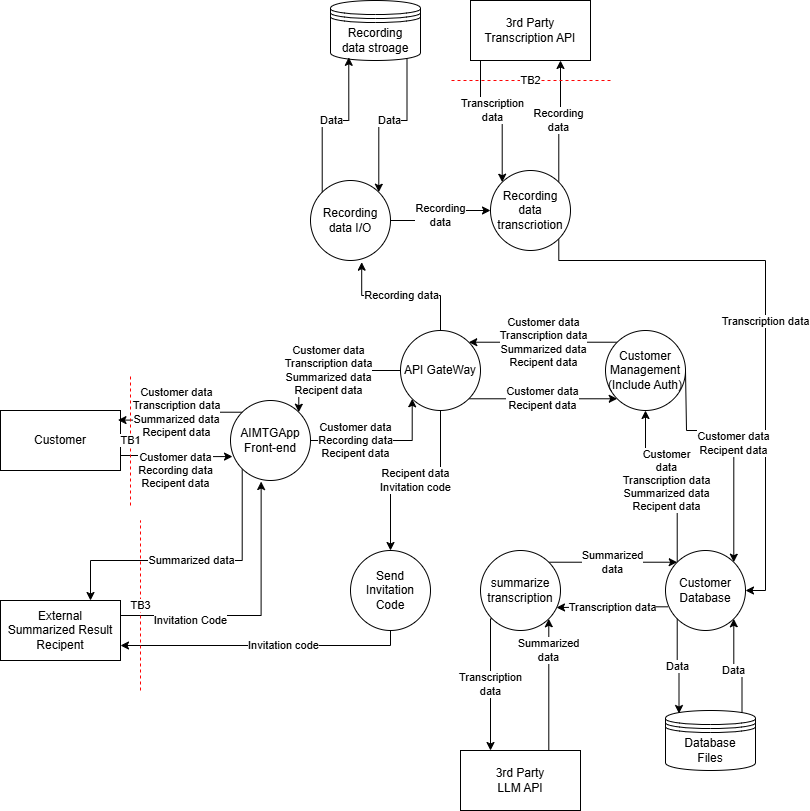

The diagram above was exported from draw.io. Its source (the exported page's mxGraphModel, read from the mxfile embedded in the PNG):
<mxGraphModel dx="1087" dy="1058" grid="1" gridSize="10" guides="1" tooltips="1" connect="1" arrows="1" fold="1" page="1" pageScale="1" pageWidth="850" pageHeight="1100" math="0" shadow="0">
  <root>
    <mxCell id="0" />
    <mxCell id="1" parent="0" />
    <mxCell id="Okjl_yhnIC2lDpPyXPDZ-1" parent="1" style="rounded=0;whiteSpace=wrap;html=1;" value="Customer" vertex="1">
      <mxGeometry height="60" width="120" x="20" y="480" as="geometry" />
    </mxCell>
    <mxCell id="Okjl_yhnIC2lDpPyXPDZ-21" edge="1" parent="1" source="Okjl_yhnIC2lDpPyXPDZ-2" style="edgeStyle=orthogonalEdgeStyle;rounded=0;orthogonalLoop=1;jettySize=auto;html=1;exitX=0.75;exitY=0;exitDx=0;exitDy=0;entryX=1;entryY=1;entryDx=0;entryDy=0;" target="Okjl_yhnIC2lDpPyXPDZ-14" value="Summarized&lt;br&gt;data">
      <mxGeometry relative="1" x="0.5246" as="geometry">
        <mxPoint as="offset" />
        <Array as="points">
          <mxPoint x="568" y="820" />
        </Array>
      </mxGeometry>
    </mxCell>
    <mxCell id="Okjl_yhnIC2lDpPyXPDZ-2" parent="1" style="rounded=0;whiteSpace=wrap;html=1;" value="&lt;div&gt;3rd Party&lt;/div&gt;LLM API" vertex="1">
      <mxGeometry height="60" width="120" x="480" y="820" as="geometry" />
    </mxCell>
    <mxCell id="Okjl_yhnIC2lDpPyXPDZ-27" edge="1" parent="1" source="Okjl_yhnIC2lDpPyXPDZ-3" style="edgeStyle=orthogonalEdgeStyle;rounded=0;orthogonalLoop=1;jettySize=auto;html=1;exitX=0.25;exitY=1;exitDx=0;exitDy=0;entryX=0;entryY=0;entryDx=0;entryDy=0;" target="Okjl_yhnIC2lDpPyXPDZ-11" value="Transcription&lt;br&gt;data">
      <mxGeometry relative="1" as="geometry">
        <Array as="points">
          <mxPoint x="500" y="130" />
          <mxPoint x="500" y="180" />
          <mxPoint x="522" y="180" />
        </Array>
      </mxGeometry>
    </mxCell>
    <mxCell id="Okjl_yhnIC2lDpPyXPDZ-3" parent="1" style="rounded=0;whiteSpace=wrap;html=1;" value="3rd Party&lt;br&gt;Transcription API" vertex="1">
      <mxGeometry height="60" width="120" x="490" y="70" as="geometry" />
    </mxCell>
    <mxCell id="Okjl_yhnIC2lDpPyXPDZ-39" edge="1" parent="1" source="Okjl_yhnIC2lDpPyXPDZ-4" style="edgeStyle=orthogonalEdgeStyle;rounded=0;orthogonalLoop=1;jettySize=auto;html=1;exitX=1;exitY=0.5;exitDx=0;exitDy=0;entryX=0;entryY=1;entryDx=0;entryDy=0;" target="Okjl_yhnIC2lDpPyXPDZ-8" value="Customer data&lt;br&gt;Recording data&lt;br&gt;Recipent data">
      <mxGeometry relative="1" x="-0.3725" as="geometry">
        <mxPoint as="offset" />
        <Array as="points">
          <mxPoint x="432" y="510" />
        </Array>
      </mxGeometry>
    </mxCell>
    <mxCell id="W02d-s6d9yotPFArWz6A-10" edge="1" parent="1" source="Okjl_yhnIC2lDpPyXPDZ-4" style="edgeStyle=orthogonalEdgeStyle;rounded=0;orthogonalLoop=1;jettySize=auto;html=1;exitX=0;exitY=1;exitDx=0;exitDy=0;entryX=0.75;entryY=0;entryDx=0;entryDy=0;" target="W02d-s6d9yotPFArWz6A-1" value="&lt;span style=&quot;color: rgb(0, 0, 0); font-family: Helvetica; font-size: 11px; font-style: normal; font-variant-ligatures: normal; font-variant-caps: normal; font-weight: 400; letter-spacing: normal; orphans: 2; text-align: center; text-indent: 0px; text-transform: none; widows: 2; word-spacing: 0px; -webkit-text-stroke-width: 0px; white-space: nowrap; background-color: rgb(255, 255, 255); text-decoration-thickness: initial; text-decoration-style: initial; text-decoration-color: initial; float: none; display: inline !important;&quot;&gt;Summarized data&lt;/span&gt;">
      <mxGeometry relative="1" as="geometry">
        <Array as="points">
          <mxPoint x="262" y="630" />
          <mxPoint x="110" y="630" />
        </Array>
      </mxGeometry>
    </mxCell>
    <mxCell id="Okjl_yhnIC2lDpPyXPDZ-4" parent="1" style="ellipse;whiteSpace=wrap;html=1;aspect=fixed;" value="AIMTGApp&lt;br&gt;Front-end" vertex="1">
      <mxGeometry height="80" width="80" x="250" y="470" as="geometry" />
    </mxCell>
    <mxCell id="Okjl_yhnIC2lDpPyXPDZ-5" edge="1" parent="1" source="Okjl_yhnIC2lDpPyXPDZ-4" style="edgeStyle=orthogonalEdgeStyle;rounded=0;orthogonalLoop=1;jettySize=auto;html=1;exitX=0.5;exitY=1;exitDx=0;exitDy=0;" target="Okjl_yhnIC2lDpPyXPDZ-4">
      <mxGeometry relative="1" as="geometry" />
    </mxCell>
    <mxCell id="Okjl_yhnIC2lDpPyXPDZ-23" edge="1" parent="1" source="Okjl_yhnIC2lDpPyXPDZ-6" style="edgeStyle=orthogonalEdgeStyle;rounded=0;orthogonalLoop=1;jettySize=auto;html=1;exitX=0.85;exitY=0.95;exitDx=0;exitDy=0;exitPerimeter=0;entryX=1;entryY=0;entryDx=0;entryDy=0;" target="Okjl_yhnIC2lDpPyXPDZ-12" value="Data">
      <mxGeometry relative="1" as="geometry" />
    </mxCell>
    <mxCell id="Okjl_yhnIC2lDpPyXPDZ-6" parent="1" style="shape=datastore;whiteSpace=wrap;html=1;" value="Recording&lt;br&gt;data stroage" vertex="1">
      <mxGeometry height="60" width="90" x="350" y="70" as="geometry" />
    </mxCell>
    <mxCell id="Okjl_yhnIC2lDpPyXPDZ-34" edge="1" parent="1" source="Okjl_yhnIC2lDpPyXPDZ-8" style="edgeStyle=orthogonalEdgeStyle;rounded=0;orthogonalLoop=1;jettySize=auto;html=1;exitX=1;exitY=1;exitDx=0;exitDy=0;entryX=0;entryY=1;entryDx=0;entryDy=0;" target="Okjl_yhnIC2lDpPyXPDZ-28" value="Customer data&lt;br&gt;Recipent data">
      <mxGeometry relative="1" as="geometry" />
    </mxCell>
    <mxCell id="Okjl_yhnIC2lDpPyXPDZ-38" edge="1" parent="1" source="Okjl_yhnIC2lDpPyXPDZ-8" style="edgeStyle=orthogonalEdgeStyle;rounded=0;orthogonalLoop=1;jettySize=auto;html=1;exitX=0;exitY=0.5;exitDx=0;exitDy=0;entryX=1;entryY=0;entryDx=0;entryDy=0;" target="Okjl_yhnIC2lDpPyXPDZ-4" value="Customer data&lt;br&gt;Transcription data&lt;br&gt;Summarized data&lt;br&gt;Recipent data">
      <mxGeometry relative="1" as="geometry">
        <Array as="points">
          <mxPoint x="318" y="440" />
        </Array>
      </mxGeometry>
    </mxCell>
    <mxCell id="W02d-s6d9yotPFArWz6A-8" edge="1" parent="1" source="Okjl_yhnIC2lDpPyXPDZ-8" style="edgeStyle=orthogonalEdgeStyle;rounded=0;orthogonalLoop=1;jettySize=auto;html=1;entryX=0.5;entryY=0;entryDx=0;entryDy=0;" target="W02d-s6d9yotPFArWz6A-3" value="Recipent data&lt;br&gt;Invitation code">
      <mxGeometry relative="1" as="geometry">
        <mxPoint x="460" y="570" as="targetPoint" />
      </mxGeometry>
    </mxCell>
    <mxCell id="Okjl_yhnIC2lDpPyXPDZ-8" parent="1" style="ellipse;whiteSpace=wrap;html=1;aspect=fixed;" value="API GateWay" vertex="1">
      <mxGeometry height="80" width="80" x="420" y="400" as="geometry" />
    </mxCell>
    <mxCell id="Okjl_yhnIC2lDpPyXPDZ-30" edge="1" parent="1" source="Okjl_yhnIC2lDpPyXPDZ-9" style="edgeStyle=orthogonalEdgeStyle;rounded=0;orthogonalLoop=1;jettySize=auto;html=1;exitX=0;exitY=0;exitDx=0;exitDy=0;entryX=0.5;entryY=1;entryDx=0;entryDy=0;" target="Okjl_yhnIC2lDpPyXPDZ-28" value="Customer&lt;br&gt;data&lt;br&gt;Transcription data&lt;br&gt;Summarized data&lt;br&gt;Recipent data">
      <mxGeometry relative="1" as="geometry" />
    </mxCell>
    <mxCell id="Okjl_yhnIC2lDpPyXPDZ-37" edge="1" parent="1" source="Okjl_yhnIC2lDpPyXPDZ-9" style="edgeStyle=orthogonalEdgeStyle;rounded=0;orthogonalLoop=1;jettySize=auto;html=1;exitX=0.029;exitY=0.704;exitDx=0;exitDy=0;entryX=0.95;entryY=0.713;entryDx=0;entryDy=0;exitPerimeter=0;entryPerimeter=0;" target="Okjl_yhnIC2lDpPyXPDZ-14" value="Transcription data">
      <mxGeometry relative="1" as="geometry">
        <Array as="points" />
      </mxGeometry>
    </mxCell>
    <mxCell id="Okjl_yhnIC2lDpPyXPDZ-9" parent="1" style="ellipse;whiteSpace=wrap;html=1;aspect=fixed;" value="Customer&lt;br&gt;Database" vertex="1">
      <mxGeometry height="80" width="80" x="685" y="620" as="geometry" />
    </mxCell>
    <mxCell id="Okjl_yhnIC2lDpPyXPDZ-18" edge="1" parent="1" source="Okjl_yhnIC2lDpPyXPDZ-10" style="edgeStyle=orthogonalEdgeStyle;rounded=0;orthogonalLoop=1;jettySize=auto;html=1;exitX=0.85;exitY=0.05;exitDx=0;exitDy=0;exitPerimeter=0;entryX=1;entryY=1;entryDx=0;entryDy=0;" target="Okjl_yhnIC2lDpPyXPDZ-9" value="Data">
      <mxGeometry relative="1" as="geometry" />
    </mxCell>
    <mxCell id="Okjl_yhnIC2lDpPyXPDZ-10" parent="1" style="shape=datastore;whiteSpace=wrap;html=1;" value="Database&lt;br&gt;Files" vertex="1">
      <mxGeometry height="60" width="90" x="685" y="780" as="geometry" />
    </mxCell>
    <mxCell id="Okjl_yhnIC2lDpPyXPDZ-26" edge="1" parent="1" source="Okjl_yhnIC2lDpPyXPDZ-11" style="edgeStyle=orthogonalEdgeStyle;rounded=0;orthogonalLoop=1;jettySize=auto;html=1;exitX=1;exitY=0;exitDx=0;exitDy=0;entryX=0.75;entryY=1;entryDx=0;entryDy=0;" target="Okjl_yhnIC2lDpPyXPDZ-3" value="Recording&lt;br&gt;data">
      <mxGeometry relative="1" as="geometry" />
    </mxCell>
    <mxCell id="Okjl_yhnIC2lDpPyXPDZ-32" edge="1" parent="1" source="Okjl_yhnIC2lDpPyXPDZ-11" style="edgeStyle=orthogonalEdgeStyle;rounded=0;orthogonalLoop=1;jettySize=auto;html=1;exitX=1;exitY=1;exitDx=0;exitDy=0;entryX=1;entryY=0.5;entryDx=0;entryDy=0;" target="Okjl_yhnIC2lDpPyXPDZ-9" value="Transcription data">
      <mxGeometry relative="1" as="geometry">
        <Array as="points">
          <mxPoint x="578" y="330" />
          <mxPoint x="785" y="330" />
          <mxPoint x="785" y="660" />
        </Array>
      </mxGeometry>
    </mxCell>
    <mxCell id="Okjl_yhnIC2lDpPyXPDZ-11" parent="1" style="ellipse;whiteSpace=wrap;html=1;aspect=fixed;" value="&lt;div&gt;Recording data transcriotion&lt;/div&gt;" vertex="1">
      <mxGeometry height="80" width="80" x="510" y="240" as="geometry" />
    </mxCell>
    <mxCell id="Okjl_yhnIC2lDpPyXPDZ-12" parent="1" style="ellipse;whiteSpace=wrap;html=1;aspect=fixed;" value="&lt;div&gt;Recording data I/O&lt;/div&gt;" vertex="1">
      <mxGeometry height="80" width="80" x="330" y="250" as="geometry" />
    </mxCell>
    <mxCell id="Okjl_yhnIC2lDpPyXPDZ-20" edge="1" parent="1" source="Okjl_yhnIC2lDpPyXPDZ-14" style="edgeStyle=orthogonalEdgeStyle;rounded=0;orthogonalLoop=1;jettySize=auto;html=1;exitX=0;exitY=1;exitDx=0;exitDy=0;entryX=0.25;entryY=0;entryDx=0;entryDy=0;" target="Okjl_yhnIC2lDpPyXPDZ-2" value="Transcription&lt;br&gt;data">
      <mxGeometry relative="1" as="geometry">
        <Array as="points">
          <mxPoint x="510" y="688" />
        </Array>
      </mxGeometry>
    </mxCell>
    <mxCell id="Okjl_yhnIC2lDpPyXPDZ-22" edge="1" parent="1" source="Okjl_yhnIC2lDpPyXPDZ-14" style="edgeStyle=orthogonalEdgeStyle;rounded=0;orthogonalLoop=1;jettySize=auto;html=1;exitX=1;exitY=0;exitDx=0;exitDy=0;entryX=0;entryY=0;entryDx=0;entryDy=0;" target="Okjl_yhnIC2lDpPyXPDZ-9" value="Summarized&lt;br&gt;data">
      <mxGeometry relative="1" as="geometry" />
    </mxCell>
    <mxCell id="Okjl_yhnIC2lDpPyXPDZ-14" parent="1" style="ellipse;whiteSpace=wrap;html=1;aspect=fixed;" value="summarize transcription" vertex="1">
      <mxGeometry height="80" width="80" x="500" y="620" as="geometry" />
    </mxCell>
    <mxCell id="Okjl_yhnIC2lDpPyXPDZ-19" edge="1" parent="1" source="Okjl_yhnIC2lDpPyXPDZ-9" style="edgeStyle=orthogonalEdgeStyle;rounded=0;orthogonalLoop=1;jettySize=auto;html=1;exitX=0;exitY=1;exitDx=0;exitDy=0;entryX=0.15;entryY=0.05;entryDx=0;entryDy=0;entryPerimeter=0;" target="Okjl_yhnIC2lDpPyXPDZ-10" value="Data">
      <mxGeometry relative="1" as="geometry" />
    </mxCell>
    <mxCell id="Okjl_yhnIC2lDpPyXPDZ-24" edge="1" parent="1" source="Okjl_yhnIC2lDpPyXPDZ-12" style="edgeStyle=orthogonalEdgeStyle;rounded=0;orthogonalLoop=1;jettySize=auto;html=1;exitX=0;exitY=0;exitDx=0;exitDy=0;entryX=0.203;entryY=0.947;entryDx=0;entryDy=0;entryPerimeter=0;" target="Okjl_yhnIC2lDpPyXPDZ-6" value="Data">
      <mxGeometry relative="1" as="geometry" />
    </mxCell>
    <mxCell id="Okjl_yhnIC2lDpPyXPDZ-25" edge="1" parent="1" source="Okjl_yhnIC2lDpPyXPDZ-12" style="edgeStyle=orthogonalEdgeStyle;rounded=0;orthogonalLoop=1;jettySize=auto;html=1;exitX=1;exitY=0.5;exitDx=0;exitDy=0;entryX=0;entryY=0.5;entryDx=0;entryDy=0;" target="Okjl_yhnIC2lDpPyXPDZ-11" value="Recording&lt;br&gt;data">
      <mxGeometry relative="1" as="geometry" />
    </mxCell>
    <mxCell id="Okjl_yhnIC2lDpPyXPDZ-35" edge="1" parent="1" source="Okjl_yhnIC2lDpPyXPDZ-28" style="edgeStyle=orthogonalEdgeStyle;rounded=0;orthogonalLoop=1;jettySize=auto;html=1;exitX=0;exitY=0;exitDx=0;exitDy=0;entryX=1;entryY=0;entryDx=0;entryDy=0;" target="Okjl_yhnIC2lDpPyXPDZ-8" value="Customer data&lt;br&gt;Transcription data&lt;br&gt;Summarized data&lt;br&gt;Recipent data">
      <mxGeometry relative="1" as="geometry" />
    </mxCell>
    <mxCell id="Okjl_yhnIC2lDpPyXPDZ-28" parent="1" style="ellipse;whiteSpace=wrap;html=1;aspect=fixed;" value="Customer&lt;br&gt;Management&lt;br&gt;(Include Auth)" vertex="1">
      <mxGeometry height="80" width="80" x="625" y="400" as="geometry" />
    </mxCell>
    <mxCell id="Okjl_yhnIC2lDpPyXPDZ-29" edge="1" parent="1" style="edgeStyle=orthogonalEdgeStyle;rounded=0;orthogonalLoop=1;jettySize=auto;html=1;exitX=1;exitY=1;exitDx=0;exitDy=0;entryX=1;entryY=0;entryDx=0;entryDy=0;" target="Okjl_yhnIC2lDpPyXPDZ-9" value="Customer data&lt;br&gt;Recipent data">
      <mxGeometry relative="1" as="geometry">
        <Array as="points">
          <mxPoint x="706" y="440" />
          <mxPoint x="706" y="500" />
          <mxPoint x="753" y="500" />
        </Array>
        <mxPoint x="705.0042712474622" y="440.00427124746193" as="sourcePoint" />
        <mxPoint x="752.24" y="598.52" as="targetPoint" />
      </mxGeometry>
    </mxCell>
    <mxCell id="Okjl_yhnIC2lDpPyXPDZ-33" edge="1" parent="1" source="Okjl_yhnIC2lDpPyXPDZ-8" style="edgeStyle=orthogonalEdgeStyle;rounded=0;orthogonalLoop=1;jettySize=auto;html=1;exitX=0.5;exitY=0;exitDx=0;exitDy=0;entryX=0.64;entryY=1.021;entryDx=0;entryDy=0;entryPerimeter=0;" target="Okjl_yhnIC2lDpPyXPDZ-12" value="Recording data">
      <mxGeometry relative="1" as="geometry" />
    </mxCell>
    <mxCell id="Okjl_yhnIC2lDpPyXPDZ-40" edge="1" parent="1" source="Okjl_yhnIC2lDpPyXPDZ-1" style="edgeStyle=orthogonalEdgeStyle;rounded=0;orthogonalLoop=1;jettySize=auto;html=1;exitX=1;exitY=0.75;exitDx=0;exitDy=0;entryX=0.025;entryY=0.701;entryDx=0;entryDy=0;entryPerimeter=0;" target="Okjl_yhnIC2lDpPyXPDZ-4" value="&lt;span style=&quot;color: rgb(0, 0, 0); font-family: Helvetica; font-size: 11px; font-style: normal; font-variant-ligatures: normal; font-variant-caps: normal; font-weight: 400; letter-spacing: normal; orphans: 2; text-align: center; text-indent: 0px; text-transform: none; widows: 2; word-spacing: 0px; -webkit-text-stroke-width: 0px; white-space: nowrap; background-color: rgb(255, 255, 255); text-decoration-thickness: initial; text-decoration-style: initial; text-decoration-color: initial; float: none; display: inline !important;&quot;&gt;Customer data&lt;/span&gt;&lt;br style=&quot;forced-color-adjust: none; color: rgb(0, 0, 0); font-family: Helvetica; font-size: 11px; font-style: normal; font-variant-ligatures: normal; font-variant-caps: normal; font-weight: 400; letter-spacing: normal; orphans: 2; text-align: center; text-indent: 0px; text-transform: none; widows: 2; word-spacing: 0px; -webkit-text-stroke-width: 0px; white-space: nowrap; text-decoration-thickness: initial; text-decoration-style: initial; text-decoration-color: initial;&quot;&gt;&lt;span style=&quot;color: rgb(0, 0, 0); font-family: Helvetica; font-size: 11px; font-style: normal; font-variant-ligatures: normal; font-variant-caps: normal; font-weight: 400; letter-spacing: normal; orphans: 2; text-align: center; text-indent: 0px; text-transform: none; widows: 2; word-spacing: 0px; -webkit-text-stroke-width: 0px; white-space: nowrap; background-color: rgb(255, 255, 255); text-decoration-thickness: initial; text-decoration-style: initial; text-decoration-color: initial; float: none; display: inline !important;&quot;&gt;Recording data&lt;br&gt;Recipent data&lt;/span&gt;">
      <mxGeometry relative="1" x="-0.008" y="-14" as="geometry">
        <mxPoint as="offset" />
      </mxGeometry>
    </mxCell>
    <mxCell id="Okjl_yhnIC2lDpPyXPDZ-41" edge="1" parent="1" source="Okjl_yhnIC2lDpPyXPDZ-4" style="edgeStyle=orthogonalEdgeStyle;rounded=0;orthogonalLoop=1;jettySize=auto;html=1;exitX=0;exitY=0;exitDx=0;exitDy=0;entryX=0.979;entryY=0.16;entryDx=0;entryDy=0;entryPerimeter=0;" target="Okjl_yhnIC2lDpPyXPDZ-1" value="&lt;span style=&quot;color: rgb(0, 0, 0); font-family: Helvetica; font-size: 11px; font-style: normal; font-variant-ligatures: normal; font-variant-caps: normal; font-weight: 400; letter-spacing: normal; orphans: 2; text-align: center; text-indent: 0px; text-transform: none; widows: 2; word-spacing: 0px; -webkit-text-stroke-width: 0px; white-space: nowrap; background-color: rgb(255, 255, 255); text-decoration-thickness: initial; text-decoration-style: initial; text-decoration-color: initial; float: none; display: inline !important;&quot;&gt;Customer data&lt;/span&gt;&lt;br style=&quot;forced-color-adjust: none; color: rgb(0, 0, 0); font-family: Helvetica; font-size: 11px; font-style: normal; font-variant-ligatures: normal; font-variant-caps: normal; font-weight: 400; letter-spacing: normal; orphans: 2; text-align: center; text-indent: 0px; text-transform: none; widows: 2; word-spacing: 0px; -webkit-text-stroke-width: 0px; white-space: nowrap; text-decoration-thickness: initial; text-decoration-style: initial; text-decoration-color: initial;&quot;&gt;&lt;span style=&quot;color: rgb(0, 0, 0); font-family: Helvetica; font-size: 11px; font-style: normal; font-variant-ligatures: normal; font-variant-caps: normal; font-weight: 400; letter-spacing: normal; orphans: 2; text-align: center; text-indent: 0px; text-transform: none; widows: 2; word-spacing: 0px; -webkit-text-stroke-width: 0px; white-space: nowrap; background-color: rgb(255, 255, 255); text-decoration-thickness: initial; text-decoration-style: initial; text-decoration-color: initial; float: none; display: inline !important;&quot;&gt;Transcription data&lt;/span&gt;&lt;br style=&quot;forced-color-adjust: none; color: rgb(0, 0, 0); font-family: Helvetica; font-size: 11px; font-style: normal; font-variant-ligatures: normal; font-variant-caps: normal; font-weight: 400; letter-spacing: normal; orphans: 2; text-align: center; text-indent: 0px; text-transform: none; widows: 2; word-spacing: 0px; -webkit-text-stroke-width: 0px; white-space: nowrap; text-decoration-thickness: initial; text-decoration-style: initial; text-decoration-color: initial;&quot;&gt;&lt;span style=&quot;color: rgb(0, 0, 0); font-family: Helvetica; font-size: 11px; font-style: normal; font-variant-ligatures: normal; font-variant-caps: normal; font-weight: 400; letter-spacing: normal; orphans: 2; text-align: center; text-indent: 0px; text-transform: none; widows: 2; word-spacing: 0px; -webkit-text-stroke-width: 0px; white-space: nowrap; background-color: rgb(255, 255, 255); text-decoration-thickness: initial; text-decoration-style: initial; text-decoration-color: initial; float: none; display: inline !important;&quot;&gt;Summarized data&lt;/span&gt;&lt;div&gt;&lt;span style=&quot;color: rgb(0, 0, 0); font-family: Helvetica; font-size: 11px; font-style: normal; font-variant-ligatures: normal; font-variant-caps: normal; font-weight: 400; letter-spacing: normal; orphans: 2; text-align: center; text-indent: 0px; text-transform: none; widows: 2; word-spacing: 0px; -webkit-text-stroke-width: 0px; white-space: nowrap; background-color: rgb(255, 255, 255); text-decoration-thickness: initial; text-decoration-style: initial; text-decoration-color: initial; float: none; display: inline !important;&quot;&gt;Recipent data&lt;/span&gt;&lt;/div&gt;">
      <mxGeometry relative="1" as="geometry" />
    </mxCell>
    <mxCell id="W02d-s6d9yotPFArWz6A-1" parent="1" style="rounded=0;whiteSpace=wrap;html=1;" value="External&lt;br&gt;Summarized Result&lt;br&gt;Recipent" vertex="1">
      <mxGeometry height="60" width="120" x="20" y="670" as="geometry" />
    </mxCell>
    <mxCell id="W02d-s6d9yotPFArWz6A-2" edge="1" parent="1" source="W02d-s6d9yotPFArWz6A-1" style="edgeStyle=orthogonalEdgeStyle;rounded=0;orthogonalLoop=1;jettySize=auto;html=1;exitX=1;exitY=0.25;exitDx=0;exitDy=0;entryX=0.383;entryY=1.013;entryDx=0;entryDy=0;entryPerimeter=0;" target="Okjl_yhnIC2lDpPyXPDZ-4" value="Invitation Code">
      <mxGeometry relative="1" x="-0.4901" y="-5" as="geometry">
        <mxPoint as="offset" />
        <mxPoint x="150" y="690" as="sourcePoint" />
        <mxPoint x="262" y="691" as="targetPoint" />
      </mxGeometry>
    </mxCell>
    <mxCell id="W02d-s6d9yotPFArWz6A-9" edge="1" parent="1" source="W02d-s6d9yotPFArWz6A-3" style="edgeStyle=orthogonalEdgeStyle;rounded=0;orthogonalLoop=1;jettySize=auto;html=1;exitX=0;exitY=1;exitDx=0;exitDy=0;entryX=1;entryY=0.75;entryDx=0;entryDy=0;" target="W02d-s6d9yotPFArWz6A-1" value="Invitation code">
      <mxGeometry relative="1" as="geometry">
        <Array as="points">
          <mxPoint x="410" y="688" />
          <mxPoint x="410" y="715" />
        </Array>
      </mxGeometry>
    </mxCell>
    <mxCell id="W02d-s6d9yotPFArWz6A-3" parent="1" style="ellipse;whiteSpace=wrap;html=1;aspect=fixed;" value="Send Invitation Code" vertex="1">
      <mxGeometry height="80" width="80" x="370" y="620" as="geometry" />
    </mxCell>
    <mxCell id="PCWFzArlUOZAb1LQduHy-1" edge="1" parent="1" style="endArrow=none;dashed=1;html=1;rounded=0;strokeColor=#FF0303;" value="TB1">
      <mxGeometry height="50" relative="1" width="50" as="geometry">
        <mxPoint x="150" y="575" as="sourcePoint" />
        <mxPoint x="150" y="445" as="targetPoint" />
      </mxGeometry>
    </mxCell>
    <mxCell id="PCWFzArlUOZAb1LQduHy-2" edge="1" parent="1" style="endArrow=none;dashed=1;html=1;rounded=0;strokeColor=#FF0303;" value="TB2">
      <mxGeometry height="50" relative="1" width="50" as="geometry">
        <mxPoint x="630" y="150" as="sourcePoint" />
        <mxPoint x="470" y="150" as="targetPoint" />
      </mxGeometry>
    </mxCell>
    <mxCell id="PCWFzArlUOZAb1LQduHy-3" edge="1" parent="1" style="endArrow=none;dashed=1;html=1;rounded=0;strokeColor=#FF0303;" value="TB3">
      <mxGeometry height="50" relative="1" width="50" as="geometry">
        <mxPoint x="160" y="760" as="sourcePoint" />
        <mxPoint x="160" y="590" as="targetPoint" />
      </mxGeometry>
    </mxCell>
  </root>
</mxGraphModel>